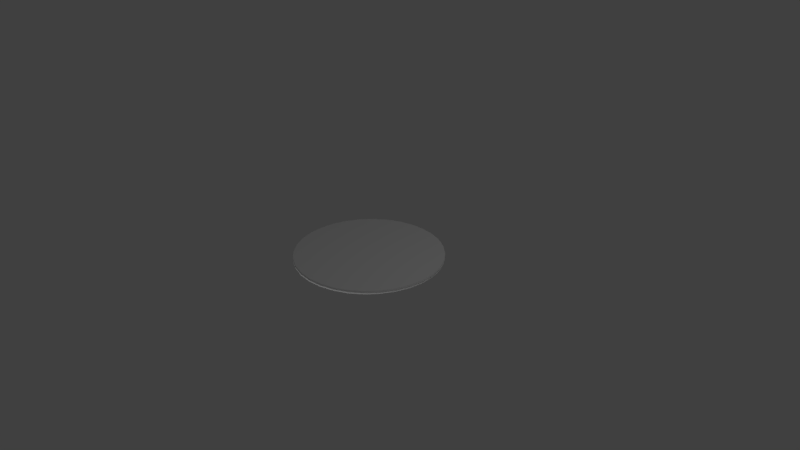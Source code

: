 # Source: bumi_datar.blend  (saved by Blender 2.78.0; exported with 4.5.12 LTS)
import bpy
from mathutils import Matrix  # noqa: F401  (used for matrix-valued properties, if any)

bpy.ops.wm.read_factory_settings(use_empty=True)
scene = bpy.context.scene
scene.name = 'Scene'

# ---- collections
col_collection_1 = bpy.data.collections.new('Collection 1'); scene.collection.children.link(col_collection_1)

# ---- world
world_world = bpy.data.worlds.new('World'); scene.world = world_world
world_world.color = (0.05088, 0.05088, 0.05088)
world_world.use_sun_shadow = False
world_world.sun_shadow_jitter_overblur = 0.0
world_world.cycles.sampling_method = 'MANUAL'

# ---- cameras
cam_camera = bpy.data.cameras.new('Camera')
cam_camera.clip_end = 100.0
cam_camera.lens = 35.0
cam_camera.sensor_width = 32.0
cam_camera.sensor_height = 18.0
cam_camera.ortho_scale = 7.314
cam_camera.dof.focus_distance = 0.0
cam_camera.dof.aperture_fstop = 128.0

# ---- lights
light_lamp_001 = bpy.data.lights.new('Lamp.001', 'POINT')
light_lamp_001.transmission_factor = 0.0
light_lamp_001.cutoff_distance = 30.0
light_lamp_001.energy = 100.0
light_lamp_001.shadow_buffer_clip_start = 1.001
light_lamp_001.shadow_soft_size = 0.1
light_lamp_001.shadow_maximum_resolution = 0.006
light_lamp_001.use_absolute_resolution = True
light_lamp = bpy.data.lights.new('Lamp', 'POINT')
light_lamp.transmission_factor = 0.0
light_lamp.cutoff_distance = 30.0
light_lamp.energy = 100.0
light_lamp.shadow_buffer_clip_start = 1.001
light_lamp.shadow_soft_size = 0.1
light_lamp.shadow_maximum_resolution = 0.006
light_lamp.use_absolute_resolution = True

# ---- meshes
me_cylinder = bpy.data.meshes.new('Cylinder')
me_cylinder.from_pydata([(4.637e-07, 0.9758, -0.4823), (4.641e-07, 0.9758, 0.4823), (0.1904, 0.9571, -0.4823), (0.1904, 0.9571, 0.4823), (0.3734, 0.9015, -0.4823), (0.3734, 0.9015, 0.4823), (0.5421, 0.8114, -0.4823), (0.5421, 0.8114, 0.4823), (0.69, 0.69, -0.4823), (0.69, 0.69, 0.4823), (0.8114, 0.5421, -0.4823), (0.8114, 0.5421, 0.4823), (0.9015, 0.3734, -0.4823), (0.9015, 0.3734, 0.4823), (0.9571, 0.1904, -0.4823), (0.9571, 0.1904, 0.4823), (0.9758, 7.271e-08, -0.4823), (0.9758, 7.279e-08, 0.4823), (0.9571, -0.1904, -0.4823), (0.9571, -0.1904, 0.4823), (0.9015, -0.3734, -0.4823), (0.9015, -0.3734, 0.4823), (0.8114, -0.5421, -0.4823), (0.8114, -0.5421, 0.4823), (0.69, -0.69, -0.4823), (0.69, -0.69, 0.4823), (0.5421, -0.8114, -0.4823), (0.5421, -0.8114, 0.4823), (0.3734, -0.9015, -0.4823), (0.3734, -0.9015, 0.4823), (0.1904, -0.9571, -0.4823), (0.1904, -0.9571, 0.4823), (-3.193e-07, -0.9758, -0.4823), (-3.202e-07, -0.9758, 0.4823), (-0.1904, -0.9571, -0.4823), (-0.1904, -0.9571, 0.4823), (-0.3734, -0.9015, -0.4823), (-0.3734, -0.9015, 0.4823), (-0.5421, -0.8114, -0.4823), (-0.5421, -0.8114, 0.4823), (-0.69, -0.69, -0.4823), (-0.69, -0.69, 0.4823), (-0.8114, -0.5421, -0.4823), (-0.8114, -0.5421, 0.4823), (-0.9015, -0.3734, -0.4823), (-0.9015, -0.3734, 0.4823), (-0.9571, -0.1904, -0.4823), (-0.9571, -0.1904, 0.4823), (-0.9758, 9.439e-07, -0.4823), (-0.9758, 9.429e-07, 0.4823), (-0.9571, 0.1904, -0.4823), (-0.9571, 0.1904, 0.4823), (-0.9015, 0.3734, -0.4823), (-0.9015, 0.3734, 0.4823), (-0.8114, 0.5421, -0.4823), (-0.8114, 0.5421, 0.4823), (-0.69, 0.69, -0.4823), (-0.69, 0.69, 0.4823), (-0.5421, 0.8114, -0.4823), (-0.5421, 0.8114, 0.4823), (-0.3734, 0.9015, -0.4823), (-0.3734, 0.9015, 0.4823), (-0.1904, 0.9571, -0.4823), (-0.1904, 0.9571, 0.4823), (4.449e-07, 0.9791, 0.0), (0.191, 0.9603, 0.0), (0.3747, 0.9046, 0.0), (0.544, 0.8141, 0.0), (0.6924, 0.6924, 0.0), (0.8141, 0.544, 0.0), (0.9046, 0.3747, 0.0), (0.9603, 0.191, 0.0), (0.9791, 7.457e-08, 0.0), (0.9603, -0.191, 0.0), (0.9046, -0.3747, 0.0), (0.8141, -0.544, 0.0), (0.6924, -0.6924, 0.0), (0.544, -0.8141, 0.0), (0.3747, -0.9046, 0.0), (0.191, -0.9603, 0.0), (-3.256e-07, -0.9791, 0.0), (-0.191, -0.9603, 0.0), (-0.3747, -0.9046, 0.0), (-0.544, -0.8141, 0.0), (-0.6924, -0.6924, 0.0), (-0.8141, -0.544, 0.0), (-0.9046, -0.3747, 0.0), (-0.9603, -0.191, 0.0), (-0.9791, 9.458e-07, 0.0), (-0.9603, 0.191, 0.0), (-0.9046, 0.3747, 0.0), (-0.8141, 0.544, 0.0), (-0.6924, 0.6924, 0.0), (-0.544, 0.8141, 0.0), (-0.3747, 0.9046, 0.0), (-0.191, 0.9603, 0.0)], [], [(64, 1, 3, 65), (65, 3, 5, 66), (66, 5, 7, 67), (67, 7, 9, 68), (68, 9, 11, 69), (69, 11, 13, 70), (70, 13, 15, 71), (71, 15, 17, 72), (72, 17, 19, 73), (73, 19, 21, 74), (74, 21, 23, 75), (75, 23, 25, 76), (76, 25, 27, 77), (77, 27, 29, 78), (78, 29, 31, 79), (79, 31, 33, 80), (80, 33, 35, 81), (81, 35, 37, 82), (82, 37, 39, 83), (83, 39, 41, 84), (84, 41, 43, 85), (85, 43, 45, 86), (86, 45, 47, 87), (87, 47, 49, 88), (88, 49, 51, 89), (89, 51, 53, 90), (90, 53, 55, 91), (91, 55, 57, 92), (92, 57, 59, 93), (93, 59, 61, 94), (3, 1, 63, 61, 59, 57, 55, 53, 51, 49, 47, 45, 43, 41, 39, 37, 35, 33, 31, 29, 27, 25, 23, 21, 19, 17, 15, 13, 11, 9, 7, 5), (94, 61, 63, 95), (95, 63, 1, 64), (0, 2, 4, 6, 8, 10, 12, 14, 16, 18, 20, 22, 24, 26, 28, 30, 32, 34, 36, 38, 40, 42, 44, 46, 48, 50, 52, 54, 56, 58, 60, 62), (62, 95, 64, 0), (60, 94, 95, 62), (58, 93, 94, 60), (56, 92, 93, 58), (54, 91, 92, 56), (52, 90, 91, 54), (50, 89, 90, 52), (48, 88, 89, 50), (46, 87, 88, 48), (44, 86, 87, 46), (42, 85, 86, 44), (40, 84, 85, 42), (38, 83, 84, 40), (36, 82, 83, 38), (34, 81, 82, 36), (32, 80, 81, 34), (30, 79, 80, 32), (28, 78, 79, 30), (26, 77, 78, 28), (24, 76, 77, 26), (22, 75, 76, 24), (20, 74, 75, 22), (18, 73, 74, 20), (16, 72, 73, 18), (14, 71, 72, 16), (12, 70, 71, 14), (10, 69, 70, 12), (8, 68, 69, 10), (6, 67, 68, 8), (4, 66, 67, 6), (2, 65, 66, 4), (0, 64, 65, 2)])
me_cylinder.polygons.foreach_set('use_smooth', [True] * 66)
_uv = me_cylinder.uv_layers.new(name='UVMap')
_uv.uv.foreach_set('vector', [0.8651, 0.8017, 0.7227, 0.6853, 0.7519, 0.6383, 0.9148, 0.725, 0.9148, 0.725, 0.7519, 0.6383, 0.7722, 0.586, 0.9489, 0.6403, 0.9489, 0.6403, 0.7722, 0.586, 0.7826, 0.5305, 0.9663, 0.5506, 0.9663, 0.5506, 0.7826, 0.5305, 0.7823, 0.474, 0.9665, 0.4593, 0.9665, 0.4593, 0.7823, 0.474, 0.7723, 0.4187, 0.9496, 0.3697, 0.9496, 0.3697, 0.7723, 0.4187, 0.7519, 0.367, 0.9159, 0.285, 0.9159, 0.285, 0.7519, 0.367, 0.7219, 0.3205, 0.8666, 0.2084, 0.8666, 0.2084, 0.7219, 0.3205, 0.6836, 0.2812, 0.8033, 0.1428, 0.8033, 0.1428, 0.6836, 0.2812, 0.6382, 0.2505, 0.7281, 0.09101, 0.7281, 0.09101, 0.6382, 0.2505, 0.5875, 0.2295, 0.6441, 0.05501, 0.6441, 0.05501, 0.5875, 0.2295, 0.5335, 0.219, 0.5544, 0.03632, 0.5544, 0.03632, 0.5335, 0.219, 0.4783, 0.2195, 0.4627, 0.03573, 0.4627, 0.03573, 0.4783, 0.2195, 0.4239, 0.2308, 0.3724, 0.05329, 0.3724, 0.05329, 0.4239, 0.2308, 0.3727, 0.2526, 0.2871, 0.08834, 0.2871, 0.08834, 0.3727, 0.2526, 0.3266, 0.2841, 0.2103, 0.1395, 0.2103, 0.1395, 0.3266, 0.2841, 0.2875, 0.3241, 0.145, 0.2049, 0.145, 0.2049, 0.2875, 0.3241, 0.2568, 0.3711, 0.09368, 0.2819, 0.09368, 0.2819, 0.2568, 0.3711, 0.2359, 0.4232, 0.05837, 0.3674, 0.05837, 0.3674, 0.2359, 0.4232, 0.2254, 0.4785, 0.0404, 0.4581, 0.0404, 0.4581, 0.2254, 0.4785, 0.2259, 0.5348, 0.0404, 0.5506, 0.0404, 0.5506, 0.2259, 0.5348, 0.2369, 0.59, 0.05828, 0.6413, 0.05828, 0.6413, 0.2369, 0.59, 0.2584, 0.6418, 0.09336, 0.7267, 0.09336, 0.7267, 0.2584, 0.6418, 0.2895, 0.6884, 0.1443, 0.8035, 0.1443, 0.8035, 0.2895, 0.6884, 0.3288, 0.728, 0.2092, 0.8689, 0.2092, 0.8689, 0.3288, 0.728, 0.375, 0.7589, 0.2855, 0.9203, 0.2855, 0.9203, 0.375, 0.7589, 0.4262, 0.78, 0.3704, 0.9556, 0.3704, 0.9556, 0.4262, 0.78, 0.4805, 0.7906, 0.4604, 0.9734, 0.4604, 0.9734, 0.4805, 0.7906, 0.5356, 0.7902, 0.5521, 0.9731, 0.5521, 0.9731, 0.5356, 0.7902, 0.5894, 0.7788, 0.6418, 0.9547, 0.6418, 0.9547, 0.5894, 0.7788, 0.6398, 0.7569, 0.726, 0.9188, 0.7519, 0.6383, 0.7227, 0.6853, 0.6849, 0.7254, 0.6398, 0.7569, 0.5894, 0.7788, 0.5356, 0.7902, 0.4805, 0.7906, 0.4262, 0.78, 0.375, 0.7589, 0.3288, 0.728, 0.2895, 0.6884, 0.2584, 0.6418, 0.2369, 0.59, 0.2259, 0.5348, 0.2254, 0.4785, 0.2359, 0.4232, 0.2568, 0.3711, 0.2875, 0.3241, 0.3266, 0.2841, 0.3727, 0.2526, 0.4239, 0.2308, 0.4783, 0.2195, 0.5335, 0.219, 0.5875, 0.2295, 0.6382, 0.2505, 0.6836, 0.2812, 0.7219, 0.3205, 0.7519, 0.367, 0.7723, 0.4187, 0.7823, 0.474, 0.7826, 0.5305, 0.7722, 0.586, 0.726, 0.9188, 0.6398, 0.7569, 0.6849, 0.7254, 0.8014, 0.8671, 0.8014, 0.8671, 0.6849, 0.7254, 0.7227, 0.6853, 0.8651, 0.8017, 0.7514, 0.6406, 0.7222, 0.6875, 0.6842, 0.7274, 0.639, 0.7589, 0.5885, 0.7807, 0.5345, 0.7921, 0.4792, 0.7925, 0.4248, 0.7819, 0.3735, 0.7607, 0.3272, 0.7298, 0.2877, 0.6903, 0.2567, 0.6437, 0.2353, 0.5918, 0.2244, 0.5367, 0.2241, 0.4804, 0.2348, 0.4251, 0.256, 0.373, 0.2865, 0.3259, 0.3255, 0.2858, 0.3712, 0.2542, 0.422, 0.2322, 0.476, 0.2209, 0.531, 0.2205, 0.5848, 0.2311, 0.6353, 0.2522, 0.6807, 0.2831, 0.7191, 0.3227, 0.7495, 0.3693, 0.7704, 0.4212, 0.7811, 0.4765, 0.7811, 0.533, 0.7708, 0.5885, 0.7708, 0.5885, 0.948, 0.6422, 0.9141, 0.727, 0.7514, 0.6406, 0.7811, 0.533, 0.9651, 0.5524, 0.948, 0.6422, 0.7708, 0.5885, 0.7811, 0.4765, 0.9651, 0.461, 0.9651, 0.5524, 0.7811, 0.533, 0.7704, 0.4212, 0.9478, 0.3713, 0.9651, 0.461, 0.7811, 0.4765, 0.7495, 0.3693, 0.9137, 0.2865, 0.9478, 0.3713, 0.7704, 0.4212, 0.7191, 0.3227, 0.864, 0.21, 0.9137, 0.2865, 0.7495, 0.3693, 0.6807, 0.2831, 0.8005, 0.1446, 0.864, 0.21, 0.7191, 0.3227, 0.6353, 0.2522, 0.7253, 0.09286, 0.8005, 0.1446, 0.6807, 0.2831, 0.5848, 0.2311, 0.6414, 0.05696, 0.7253, 0.09286, 0.6353, 0.2522, 0.531, 0.2205, 0.5519, 0.03836, 0.6414, 0.05696, 0.5848, 0.2311, 0.476, 0.2209, 0.4604, 0.03786, 0.5519, 0.03836, 0.531, 0.2205, 0.422, 0.2322, 0.3704, 0.05552, 0.4604, 0.03786, 0.476, 0.2209, 0.3712, 0.2542, 0.2856, 0.09065, 0.3704, 0.05552, 0.422, 0.2322, 0.3255, 0.2858, 0.2092, 0.1419, 0.2856, 0.09065, 0.3712, 0.2542, 0.2865, 0.3259, 0.1441, 0.2071, 0.2092, 0.1419, 0.3255, 0.2858, 0.256, 0.373, 0.09295, 0.2838, 0.1441, 0.2071, 0.2865, 0.3259, 0.2348, 0.4251, 0.05756, 0.3691, 0.09295, 0.2838, 0.256, 0.373, 0.2241, 0.4804, 0.03934, 0.4597, 0.05756, 0.3691, 0.2348, 0.4251, 0.2244, 0.5367, 0.03901, 0.5521, 0.03934, 0.4597, 0.2241, 0.4804, 0.2353, 0.5918, 0.05662, 0.6428, 0.03901, 0.5521, 0.2244, 0.5367, 0.2567, 0.6437, 0.09151, 0.7283, 0.05662, 0.6428, 0.2353, 0.5918, 0.2877, 0.6903, 0.1424, 0.8054, 0.09151, 0.7283, 0.2567, 0.6437, 0.3272, 0.7298, 0.2073, 0.8709, 0.1424, 0.8054, 0.2877, 0.6903, 0.3735, 0.7607, 0.2838, 0.9224, 0.2073, 0.8709, 0.3272, 0.7298, 0.4248, 0.7819, 0.3688, 0.9578, 0.2838, 0.9224, 0.3735, 0.7607, 0.4792, 0.7925, 0.4591, 0.9757, 0.3688, 0.9578, 0.4248, 0.7819, 0.5345, 0.7921, 0.551, 0.9754, 0.4591, 0.9757, 0.4792, 0.7925, 0.5885, 0.7807, 0.6408, 0.9569, 0.551, 0.9754, 0.5345, 0.7921, 0.639, 0.7589, 0.7252, 0.9211, 0.6408, 0.9569, 0.5885, 0.7807, 0.6842, 0.7274, 0.8007, 0.8693, 0.7252, 0.9211, 0.639, 0.7589, 0.7222, 0.6875, 0.8645, 0.8038, 0.8007, 0.8693, 0.6842, 0.7274, 0.7514, 0.6406, 0.9141, 0.727, 0.8645, 0.8038, 0.7222, 0.6875])
me_cylinder.use_remesh_preserve_volume = False
me_cylinder.use_remesh_preserve_attributes = False
me_cylinder.use_mirror_vertex_groups = False
me_cylinder.update()

# ---- objects
ob_lamp_001 = bpy.data.objects.new('Lamp.001', light_lamp_001)
ob_cylinder = bpy.data.objects.new('Cylinder', me_cylinder)
ob_lamp = bpy.data.objects.new('Lamp', light_lamp)
ob_camera = bpy.data.objects.new('Camera', cam_camera)

# ---- transforms, parenting, visibility, modifiers, constraints
ob_lamp_001.location = (0.2783, -2.221, -3.827)
ob_lamp_001.rotation_euler = (0.6503, 0.05522, 1.866)
ob_lamp_001.lock_rotations_4d = False
ob_lamp_001.empty_display_type = 'ARROWS'
ob_lamp_001.color = (0.0, 0.0, 0.0, 0.0)
ob_lamp_001.lineart.crease_threshold = 0.0
ob_cylinder.location = (0.0, 0.0, 0.0)
ob_cylinder.scale = (1.0, 1.0, 0.04588)
ob_cylinder.lineart.crease_threshold = 0.0
ob_lamp.location = (4.076, 1.005, 5.904)
ob_lamp.rotation_euler = (0.6503, 0.05522, 1.866)
ob_lamp.lock_rotations_4d = False
ob_lamp.empty_display_type = 'ARROWS'
ob_lamp.color = (0.0, 0.0, 0.0, 0.0)
ob_lamp.lineart.crease_threshold = 0.0
ob_camera.location = (7.481, -6.508, 5.344)
ob_camera.rotation_euler = (1.109, 0.0, 0.8149)
ob_camera.lock_rotations_4d = False
ob_camera.empty_display_type = 'ARROWS'
ob_camera.color = (0.0, 0.0, 0.0, 0.0)
ob_camera.display_type = 'WIRE'
ob_camera.lineart.crease_threshold = 0.0

# ---- collection membership
col_collection_1.objects.link(ob_lamp_001)
col_collection_1.objects.link(ob_cylinder)
col_collection_1.objects.link(ob_lamp)
col_collection_1.objects.link(ob_camera)

# ---- scene / render settings (as saved in the file)
scene.camera = ob_camera
scene.frame_start = 1; scene.frame_end = 250; scene.frame_set(1)
scene.render.engine = 'BLENDER_EEVEE_NEXT'
scene.render.resolution_percentage = 50
scene.render.dither_intensity = 0.0
scene.cycles.use_denoising = False
scene.cycles.samples = 128
scene.cycles.sampling_pattern = 'TABULATED_SOBOL'
scene.cycles.light_sampling_threshold = 0.0
scene.cycles.use_adaptive_sampling = False
scene.cycles.use_light_tree = False
scene.cycles.blur_glossy = 0.0
scene.cycles.sample_clamp_indirect = 0.0
scene.view_settings.view_transform = 'Standard'
bpy.context.view_layer.update()
